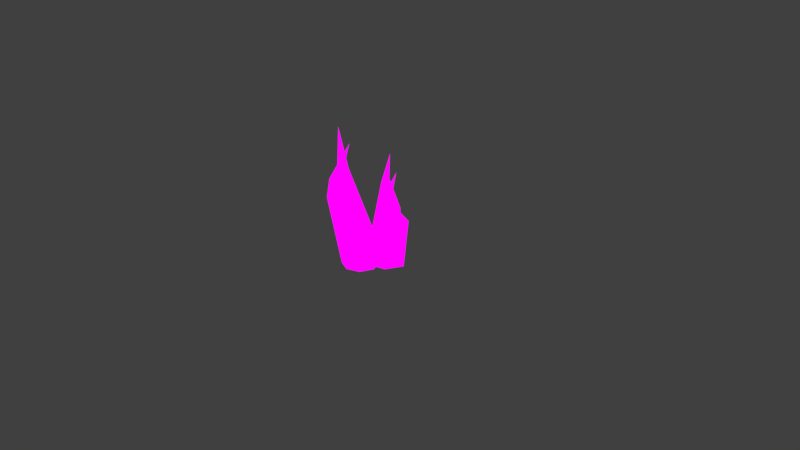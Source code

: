 # Source: grass.blend  (saved by Blender 2.79.0; exported with 4.5.12 LTS)
import bpy
from mathutils import Matrix  # noqa: F401  (used for matrix-valued properties, if any)

bpy.ops.wm.read_factory_settings(use_empty=True)
scene = bpy.context.scene
scene.name = 'Scene'

# ---- collections
col_collection_1 = bpy.data.collections.new('Collection 1'); scene.collection.children.link(col_collection_1)
col_collection_2 = bpy.data.collections.new('Collection 2'); scene.collection.children.link(col_collection_2)

# ---- images (referenced by path relative to the original .blend; pixels are not part of the script)
import os
ASSET_DIR = os.environ.get("B2B_ASSET_DIR", "")  # directory of the original .blend (textures are referenced by path, not embedded)
HERE = os.path.dirname(os.path.abspath(__file__))  # packed textures are extracted next to this script under _unpacked/

def load_image(name, relpath, width, height, colorspace="sRGB"):
    """Load a texture the original file referenced (path relative to the .blend, or extracted next to this script)."""
    p = next((c for c in (os.path.join(HERE, relpath), os.path.join(ASSET_DIR, relpath)) if relpath and os.path.exists(c)), "")
    if p:
        img = bpy.data.images.load(p, check_existing=True)
        img.name = name
    else:  # same state as the original file: an image datablock whose file is absent (Cycles renders it pink)
        img = bpy.data.images.new(name, width, height)
        img.source = "FILE"
        img.filepath = "//" + (relpath or name)
    img.colorspace_settings.name = colorspace
    return img
img_gradiente_png = load_image('Gradiente.png', 'Gradiente.png', 1024, 1024, 'sRGB')

# ---- materials (node trees are filled in below, after node groups)
mat_material_001 = bpy.data.materials.new('Material.001')
mat_material_001.alpha_threshold = 0.0
mat_material_001.use_transparent_shadow = False
mat_material_001.roughness = 0.5

# ---- material node trees
mat_material_001.use_nodes = True; mat_material_001.node_tree.nodes.clear()
_N = mat_material_001.node_tree.nodes; _L = mat_material_001.node_tree.links
n0 = _N.new('ShaderNodeOutputMaterial'); n0.name = 'Material Output'; n0.location = (300, 300)
n1 = _N.new('ShaderNodeTexImage'); n1.name = 'Image Texture'; n1.location = (74, 300)
n1.width = 140
n1.image = img_gradiente_png
_L.new(n1.outputs[0], n0.inputs[0])
n0.is_active_output = True

# ---- world
world_world = bpy.data.worlds.new('World'); scene.world = world_world
world_world.color = (0.05088, 0.05088, 0.05088)
world_world.use_sun_shadow = False
world_world.sun_shadow_jitter_overblur = 0.0
world_world.cycles.sampling_method = 'MANUAL'

# ---- cameras
cam_camera = bpy.data.cameras.new('Camera')
cam_camera.clip_end = 100.0
cam_camera.lens = 35.0
cam_camera.sensor_width = 32.0
cam_camera.sensor_height = 18.0
cam_camera.ortho_scale = 7.314
cam_camera.dof.focus_distance = 0.0
cam_camera.dof.aperture_fstop = 128.0

# ---- lights
light_lamp = bpy.data.lights.new('Lamp', 'POINT')
light_lamp.transmission_factor = 0.0
light_lamp.cutoff_distance = 30.0
light_lamp.energy = 100.0
light_lamp.shadow_buffer_clip_start = 1.001
light_lamp.shadow_soft_size = 0.1
light_lamp.shadow_maximum_resolution = 0.006
light_lamp.use_absolute_resolution = True

# ---- meshes
me_cylinder = bpy.data.meshes.new('Cylinder')
me_cylinder.from_pydata([(0.008521, 0.01199, -0.1575), (0.01849, -0.06749, 0.176), (0.04272, -0.002079, -0.1575), (0.0216, -0.06889, 0.176), (0.05661, -0.03576, -0.1574), (0.02278, -0.07176, 0.1761), (0.04231, -0.06951, -0.1574), (0.0214, -0.07444, 0.1762), (0.008278, -0.08353, -0.1574), (0.01843, -0.0753, 0.1763), (-0.0262, -0.06958, -0.1574), (0.01526, -0.0748, 0.1762), (-0.04022, -0.03571, -0.1574), (0.01405, -0.072, 0.1761), (-0.02577, -0.002026, -0.1575), (0.01546, -0.06879, 0.176), (-0.005073, -0.02566, -0.03452), (-0.004402, -0.07261, 0.0333), (0.00141, -0.0917, 0.08484), (0.01202, -0.09574, 0.08521), (0.01419, -0.07977, 0.03393), (0.02135, -0.03699, -0.03429), (0.01617, -0.1045, 0.08705), (0.02151, -0.09602, 0.0361), (0.0322, -0.06349, -0.03378), (0.01139, -0.1126, 0.08935), (0.01341, -0.1123, 0.03878), (0.02116, -0.09018, -0.03294), (0.0002203, -0.116, 0.09037), (-0.005464, -0.1189, 0.04091), (-0.005249, -0.1006, -0.03189), (-0.01059, -0.1127, 0.08936), (-0.02401, -0.1122, 0.03879), (-0.03174, -0.08935, -0.03286), (-0.01476, -0.1046, 0.08704), (-0.03137, -0.09547, 0.03616), (-0.04264, -0.06288, -0.03371), (-0.00967, -0.09576, 0.08518), (-0.02322, -0.07951, 0.03396), (-0.03157, -0.03648, -0.03424), (0.04771, 0.07186, -0.1575), (0.01911, 0.06178, 0.1139), (0.05048, 0.03499, -0.1575), (0.01925, 0.05837, 0.1139), (0.02662, 0.007456, -0.1574), (0.01722, 0.05603, 0.1139), (-0.009967, 0.005091, -0.1574), (0.01421, 0.05605, 0.114), (-0.03777, 0.02921, -0.1574), (0.0121, 0.05833, 0.1141), (-0.04077, 0.06628, -0.1574), (0.01113, 0.06138, 0.114), (-0.0168, 0.09401, -0.1574), (0.01309, 0.06372, 0.1139), (0.01979, 0.09622, -0.1575), (0.01659, 0.0639, 0.1139), (0.02455, 0.09131, -0.06094), (-0.0006954, 0.09276, -0.02086), (-0.01019, 0.08389, 0.02269), (-0.009038, 0.07233, 0.02305), (0.001458, 0.07391, -0.01983), (0.0268, 0.06337, -0.06052), (-0.01501, 0.06459, 0.0249), (-0.009408, 0.06108, -0.01747), (0.008767, 0.04362, -0.06114), (-0.02439, 0.06555, 0.0272), (-0.02751, 0.06097, -0.01519), (-0.01954, 0.04162, -0.06001), (-0.03243, 0.07333, 0.02822), (-0.04194, 0.07365, -0.0134), (-0.04138, 0.05976, -0.05887), (-0.03434, 0.08405, 0.02721), (-0.04438, 0.09232, -0.01553), (-0.0433, 0.08894, -0.06151), (-0.02897, 0.09155, 0.02489), (-0.03325, 0.1056, -0.01847), (-0.02497, 0.1095, -0.06189), (-0.01879, 0.09156, 0.02303), (-0.01539, 0.1055, -0.0206), (0.002981, 0.1103, -0.06129), (0.002614, 0.0299, -0.1575), (0.1176, -0.01658, 0.1186), (0.02129, 0.06186, -0.1575), (0.119, -0.01369, 0.1186), (0.05525, 0.07104, -0.1574), (0.1211, -0.01291, 0.1186), (0.08493, 0.05227, -0.1574), (0.1224, -0.01464, 0.1187), (0.09382, 0.01664, -0.1574), (0.1229, -0.01771, 0.1188), (0.07548, -0.01561, -0.1574), (0.1219, -0.02078, 0.1187), (0.04131, -0.02488, -0.1574), (0.119, -0.0216, 0.1186), (0.0115, -0.005982, -0.1575), (0.1172, -0.01976, 0.1185), (0.03259, 0.03659, -0.04902), (0.03053, 0.02464, -0.01145), (0.05092, -0.0008381, 0.02736), (0.05271, 0.008853, 0.02773), (0.03774, 0.04034, -0.01062), (0.04683, 0.06149, -0.04855), (0.07015, 0.01153, 0.02957), (0.05269, 0.04398, -0.01057), (0.06848, 0.0688, -0.0507), (0.07777, 0.00607, 0.03188), (0.06668, 0.03411, -0.01064), (0.08593, 0.05518, -0.05396), (0.0772, -0.004525, 0.0329), (0.07257, 0.01638, -0.009501), (0.09276, 0.02731, -0.05528), (0.07403, -0.01364, 0.03188), (0.06456, 0.0005049, -0.01129), (0.07671, 0.002875, -0.05788), (0.06767, -0.01637, 0.02957), (0.04818, -0.003247, -0.01381), (0.05131, -0.004763, -0.05539), (0.05752, -0.01123, 0.02771), (0.03461, 0.00681, -0.01373), (0.03593, 0.008869, -0.05225), (-0.07431, 0.01296, -0.1575), (-0.1211, 0.007651, 0.1617), (-0.05571, 0.04492, -0.1575), (-0.1193, 0.01054, 0.1617), (-0.02045, 0.05409, -0.1574), (-0.1163, 0.01132, 0.1618), (0.01104, 0.03532, -0.1574), (-0.1138, 0.009591, 0.1619), (0.02029, -0.0003045, -0.1574), (-0.1134, 0.006524, 0.1619), (0.001766, -0.03256, -0.1574), (-0.1143, 0.003458, 0.1618), (-0.03369, -0.04183, -0.1574), (-0.1172, 0.002636, 0.1617), (-0.0651, -0.02293, -0.1575), (-0.1202, 0.004475, 0.1617), (-0.08295, -0.007542, -0.04078), (-0.08713, -0.01515, 0.02085), (-0.08926, -0.01257, 0.07052), (-0.08389, -0.002605, 0.07088), (-0.07819, 0.00226, 0.0214), (-0.06937, 0.01703, -0.04075), (-0.07471, 0.0003127, 0.07273), (-0.0621, 0.00726, 0.02343), (-0.04345, 0.02408, -0.04053), (-0.06723, -0.005533, 0.07503), (-0.04716, -0.002987, 0.02609), (-0.01956, 0.009446, -0.03988), (-0.06513, -0.01706, 0.07605), (-0.04282, -0.02259, 0.02822), (-0.011, -0.01807, -0.03858), (-0.06955, -0.02732, 0.07504), (-0.05113, -0.04004, 0.02616), (-0.02541, -0.04276, -0.0395), (-0.07805, -0.03035, 0.07272), (-0.06741, -0.04499, 0.02372), (-0.05225, -0.0499, -0.04019), (-0.08643, -0.0241, 0.07086), (-0.08224, -0.03473, 0.02154), (-0.07563, -0.03526, -0.04049)], [], [(18, 1, 3, 19), (19, 3, 5, 22), (22, 5, 7, 25), (25, 7, 9, 28), (28, 9, 11, 31), (31, 11, 13, 34), (34, 13, 15, 37), (37, 15, 1, 18), (14, 39, 16, 0), (3, 1, 15, 13, 11, 9, 7, 5), (39, 38, 17, 16), (38, 37, 18, 17), (12, 36, 39, 14), (36, 35, 38, 39), (35, 34, 37, 38), (10, 33, 36, 12), (33, 32, 35, 36), (32, 31, 34, 35), (8, 30, 33, 10), (30, 29, 32, 33), (29, 28, 31, 32), (6, 27, 30, 8), (27, 26, 29, 30), (26, 25, 28, 29), (4, 24, 27, 6), (24, 23, 26, 27), (23, 22, 25, 26), (2, 21, 24, 4), (21, 20, 23, 24), (20, 19, 22, 23), (0, 16, 21, 2), (16, 17, 20, 21), (17, 18, 19, 20), (58, 41, 43, 59), (59, 43, 45, 62), (62, 45, 47, 65), (65, 47, 49, 68), (68, 49, 51, 71), (71, 51, 53, 74), (74, 53, 55, 77), (77, 55, 41, 58), (54, 79, 56, 40), (43, 41, 55, 53, 51, 49, 47, 45), (79, 78, 57, 56), (78, 77, 58, 57), (52, 76, 79, 54), (76, 75, 78, 79), (75, 74, 77, 78), (50, 73, 76, 52), (73, 72, 75, 76), (72, 71, 74, 75), (48, 70, 73, 50), (70, 69, 72, 73), (69, 68, 71, 72), (46, 67, 70, 48), (67, 66, 69, 70), (66, 65, 68, 69), (44, 64, 67, 46), (64, 63, 66, 67), (63, 62, 65, 66), (42, 61, 64, 44), (61, 60, 63, 64), (60, 59, 62, 63), (40, 56, 61, 42), (56, 57, 60, 61), (57, 58, 59, 60), (98, 81, 83, 99), (99, 83, 85, 102), (102, 85, 87, 105), (105, 87, 89, 108), (108, 89, 91, 111), (111, 91, 93, 114), (114, 93, 95, 117), (117, 95, 81, 98), (94, 119, 96, 80), (83, 81, 95, 93, 91, 89, 87, 85), (119, 118, 97, 96), (118, 117, 98, 97), (92, 116, 119, 94), (116, 115, 118, 119), (115, 114, 117, 118), (90, 113, 116, 92), (113, 112, 115, 116), (112, 111, 114, 115), (88, 110, 113, 90), (110, 109, 112, 113), (109, 108, 111, 112), (86, 107, 110, 88), (107, 106, 109, 110), (106, 105, 108, 109), (84, 104, 107, 86), (104, 103, 106, 107), (103, 102, 105, 106), (82, 101, 104, 84), (101, 100, 103, 104), (100, 99, 102, 103), (80, 96, 101, 82), (96, 97, 100, 101), (97, 98, 99, 100), (138, 121, 123, 139), (139, 123, 125, 142), (142, 125, 127, 145), (145, 127, 129, 148), (148, 129, 131, 151), (151, 131, 133, 154), (154, 133, 135, 157), (157, 135, 121, 138), (134, 159, 136, 120), (123, 121, 135, 133, 131, 129, 127, 125), (159, 158, 137, 136), (158, 157, 138, 137), (132, 156, 159, 134), (156, 155, 158, 159), (155, 154, 157, 158), (130, 153, 156, 132), (153, 152, 155, 156), (152, 151, 154, 155), (128, 150, 153, 130), (150, 149, 152, 153), (149, 148, 151, 152), (126, 147, 150, 128), (147, 146, 149, 150), (146, 145, 148, 149), (124, 144, 147, 126), (144, 143, 146, 147), (143, 142, 145, 146), (122, 141, 144, 124), (141, 140, 143, 144), (140, 139, 142, 143), (120, 136, 141, 122), (136, 137, 140, 141), (137, 138, 139, 140)])
_uv = me_cylinder.uv_layers.new(name='UVMap')
_uv.uv.foreach_set('vector', [0.2259, 0.6311, 0.2429, 0.6311, 0.2429, 0.6482, 0.2259, 0.6482, 0.2259, 0.6311, 0.2429, 0.6311, 0.2429, 0.6482, 0.2259, 0.6482, 0.2259, 0.6311, 0.2429, 0.6311, 0.2429, 0.6482, 0.2259, 0.6482, 0.2259, 0.6311, 0.2429, 0.6311, 0.2429, 0.6482, 0.2259, 0.6482, 0.2259, 0.6311, 0.2429, 0.6311, 0.2429, 0.6482, 0.2259, 0.6482, 0.2259, 0.6311, 0.2429, 0.6311, 0.2429, 0.6482, 0.2259, 0.6482, 0.2259, 0.6311, 0.2429, 0.6311, 0.2429, 0.6482, 0.2259, 0.6482, 0.2259, 0.6311, 0.2429, 0.6311, 0.2429, 0.6482, 0.2259, 0.6482, 0.2259, 0.6311, 0.2429, 0.6311, 0.2429, 0.6482, 0.2259, 0.6482, 0.2344, 0.6482, 0.2404, 0.6457, 0.2429, 0.6396, 0.2404, 0.6336, 0.2344, 0.6311, 0.2284, 0.6336, 0.2259, 0.6396, 0.2284, 0.6457, 0.2259, 0.6311, 0.2429, 0.6311, 0.2429, 0.6482, 0.2259, 0.6482, 0.2259, 0.6311, 0.2429, 0.6311, 0.2429, 0.6482, 0.2259, 0.6482, 0.2259, 0.6311, 0.2429, 0.6311, 0.2429, 0.6482, 0.2259, 0.6482, 0.2259, 0.6311, 0.2429, 0.6311, 0.2429, 0.6482, 0.2259, 0.6482, 0.2259, 0.6311, 0.2429, 0.6311, 0.2429, 0.6482, 0.2259, 0.6482, 0.2259, 0.6311, 0.2429, 0.6311, 0.2429, 0.6482, 0.2259, 0.6482, 0.2259, 0.6311, 0.2429, 0.6311, 0.2429, 0.6482, 0.2259, 0.6482, 0.2259, 0.6311, 0.2429, 0.6311, 0.2429, 0.6482, 0.2259, 0.6482, 0.2259, 0.6311, 0.2429, 0.6311, 0.2429, 0.6482, 0.2259, 0.6482, 0.2259, 0.6311, 0.2429, 0.6311, 0.2429, 0.6482, 0.2259, 0.6482, 0.2259, 0.6311, 0.2429, 0.6311, 0.2429, 0.6482, 0.2259, 0.6482, 0.2259, 0.6311, 0.2429, 0.6311, 0.2429, 0.6482, 0.2259, 0.6482, 0.2259, 0.6311, 0.2429, 0.6311, 0.2429, 0.6482, 0.2259, 0.6482, 0.2259, 0.6311, 0.2429, 0.6311, 0.2429, 0.6482, 0.2259, 0.6482, 0.2259, 0.6311, 0.2429, 0.6311, 0.2429, 0.6482, 0.2259, 0.6482, 0.2259, 0.6311, 0.2429, 0.6311, 0.2429, 0.6482, 0.2259, 0.6482, 0.2259, 0.6311, 0.2429, 0.6311, 0.2429, 0.6482, 0.2259, 0.6482, 0.2259, 0.6311, 0.2429, 0.6311, 0.2429, 0.6482, 0.2259, 0.6482, 0.2259, 0.6311, 0.2429, 0.6311, 0.2429, 0.6482, 0.2259, 0.6482, 0.2259, 0.6311, 0.2429, 0.6311, 0.2429, 0.6482, 0.2259, 0.6482, 0.2259, 0.6311, 0.2429, 0.6311, 0.2429, 0.6482, 0.2259, 0.6482, 0.2259, 0.6311, 0.2429, 0.6311, 0.2429, 0.6482, 0.2259, 0.6482, 0.2259, 0.6311, 0.2429, 0.6311, 0.2429, 0.6482, 0.2259, 0.6482, 0.2259, 0.6311, 0.2429, 0.6311, 0.2429, 0.6482, 0.2259, 0.6482, 0.2259, 0.6311, 0.2429, 0.6311, 0.2429, 0.6482, 0.2259, 0.6482, 0.2259, 0.6311, 0.2429, 0.6311, 0.2429, 0.6482, 0.2259, 0.6482, 0.2259, 0.6311, 0.2429, 0.6311, 0.2429, 0.6482, 0.2259, 0.6482, 0.2259, 0.6311, 0.2429, 0.6311, 0.2429, 0.6482, 0.2259, 0.6482, 0.2259, 0.6311, 0.2429, 0.6311, 0.2429, 0.6482, 0.2259, 0.6482, 0.2259, 0.6311, 0.2429, 0.6311, 0.2429, 0.6482, 0.2259, 0.6482, 0.2259, 0.6311, 0.2429, 0.6311, 0.2429, 0.6482, 0.2259, 0.6482, 0.2259, 0.6311, 0.2429, 0.6311, 0.2429, 0.6482, 0.2259, 0.6482, 0.2344, 0.6482, 0.2404, 0.6457, 0.2429, 0.6396, 0.2404, 0.6336, 0.2344, 0.6311, 0.2284, 0.6336, 0.2259, 0.6396, 0.2284, 0.6457, 0.2259, 0.6311, 0.2429, 0.6311, 0.2429, 0.6482, 0.2259, 0.6482, 0.2259, 0.6311, 0.2429, 0.6311, 0.2429, 0.6482, 0.2259, 0.6482, 0.2259, 0.6311, 0.2429, 0.6311, 0.2429, 0.6482, 0.2259, 0.6482, 0.2259, 0.6311, 0.2429, 0.6311, 0.2429, 0.6482, 0.2259, 0.6482, 0.2259, 0.6311, 0.2429, 0.6311, 0.2429, 0.6482, 0.2259, 0.6482, 0.2259, 0.6311, 0.2429, 0.6311, 0.2429, 0.6482, 0.2259, 0.6482, 0.2259, 0.6311, 0.2429, 0.6311, 0.2429, 0.6482, 0.2259, 0.6482, 0.2259, 0.6311, 0.2429, 0.6311, 0.2429, 0.6482, 0.2259, 0.6482, 0.2259, 0.6311, 0.2429, 0.6311, 0.2429, 0.6482, 0.2259, 0.6482, 0.2259, 0.6311, 0.2429, 0.6311, 0.2429, 0.6482, 0.2259, 0.6482, 0.2259, 0.6311, 0.2429, 0.6311, 0.2429, 0.6482, 0.2259, 0.6482, 0.2259, 0.6311, 0.2429, 0.6311, 0.2429, 0.6482, 0.2259, 0.6482, 0.2259, 0.6311, 0.2429, 0.6311, 0.2429, 0.6482, 0.2259, 0.6482, 0.2259, 0.6311, 0.2429, 0.6311, 0.2429, 0.6482, 0.2259, 0.6482, 0.2259, 0.6311, 0.2429, 0.6311, 0.2429, 0.6482, 0.2259, 0.6482, 0.2259, 0.6311, 0.2429, 0.6311, 0.2429, 0.6482, 0.2259, 0.6482, 0.2259, 0.6311, 0.2429, 0.6311, 0.2429, 0.6482, 0.2259, 0.6482, 0.2259, 0.6311, 0.2429, 0.6311, 0.2429, 0.6482, 0.2259, 0.6482, 0.2259, 0.6311, 0.2429, 0.6311, 0.2429, 0.6482, 0.2259, 0.6482, 0.2259, 0.6311, 0.2429, 0.6311, 0.2429, 0.6482, 0.2259, 0.6482, 0.2259, 0.6311, 0.2429, 0.6311, 0.2429, 0.6482, 0.2259, 0.6482, 0.2259, 0.6311, 0.2429, 0.6311, 0.2429, 0.6482, 0.2259, 0.6482, 0.2259, 0.6311, 0.2429, 0.6311, 0.2429, 0.6482, 0.2259, 0.6482, 0.2259, 0.6311, 0.2429, 0.6311, 0.2429, 0.6482, 0.2259, 0.6482, 0.2259, 0.6311, 0.2429, 0.6311, 0.2429, 0.6482, 0.2259, 0.6482, 0.2259, 0.6311, 0.2429, 0.6311, 0.2429, 0.6482, 0.2259, 0.6482, 0.2259, 0.6311, 0.2429, 0.6311, 0.2429, 0.6482, 0.2259, 0.6482, 0.2259, 0.6311, 0.2429, 0.6311, 0.2429, 0.6482, 0.2259, 0.6482, 0.2259, 0.6311, 0.2429, 0.6311, 0.2429, 0.6482, 0.2259, 0.6482, 0.2259, 0.6311, 0.2429, 0.6311, 0.2429, 0.6482, 0.2259, 0.6482, 0.2259, 0.6311, 0.2429, 0.6311, 0.2429, 0.6482, 0.2259, 0.6482, 0.2259, 0.6311, 0.2429, 0.6311, 0.2429, 0.6482, 0.2259, 0.6482, 0.2344, 0.6482, 0.2404, 0.6457, 0.2429, 0.6396, 0.2404, 0.6336, 0.2344, 0.6311, 0.2284, 0.6336, 0.2259, 0.6396, 0.2284, 0.6457, 0.2259, 0.6311, 0.2429, 0.6311, 0.2429, 0.6482, 0.2259, 0.6482, 0.2259, 0.6311, 0.2429, 0.6311, 0.2429, 0.6482, 0.2259, 0.6482, 0.2259, 0.6311, 0.2429, 0.6311, 0.2429, 0.6482, 0.2259, 0.6482, 0.2259, 0.6311, 0.2429, 0.6311, 0.2429, 0.6482, 0.2259, 0.6482, 0.2259, 0.6311, 0.2429, 0.6311, 0.2429, 0.6482, 0.2259, 0.6482, 0.2259, 0.6311, 0.2429, 0.6311, 0.2429, 0.6482, 0.2259, 0.6482, 0.2259, 0.6311, 0.2429, 0.6311, 0.2429, 0.6482, 0.2259, 0.6482, 0.2259, 0.6311, 0.2429, 0.6311, 0.2429, 0.6482, 0.2259, 0.6482, 0.2259, 0.6311, 0.2429, 0.6311, 0.2429, 0.6482, 0.2259, 0.6482, 0.2259, 0.6311, 0.2429, 0.6311, 0.2429, 0.6482, 0.2259, 0.6482, 0.2259, 0.6311, 0.2429, 0.6311, 0.2429, 0.6482, 0.2259, 0.6482, 0.2259, 0.6311, 0.2429, 0.6311, 0.2429, 0.6482, 0.2259, 0.6482, 0.2259, 0.6311, 0.2429, 0.6311, 0.2429, 0.6482, 0.2259, 0.6482, 0.2259, 0.6311, 0.2429, 0.6311, 0.2429, 0.6482, 0.2259, 0.6482, 0.2259, 0.6311, 0.2429, 0.6311, 0.2429, 0.6482, 0.2259, 0.6482, 0.2259, 0.6311, 0.2429, 0.6311, 0.2429, 0.6482, 0.2259, 0.6482, 0.2259, 0.6311, 0.2429, 0.6311, 0.2429, 0.6482, 0.2259, 0.6482, 0.2259, 0.6311, 0.2429, 0.6311, 0.2429, 0.6482, 0.2259, 0.6482, 0.2259, 0.6311, 0.2429, 0.6311, 0.2429, 0.6482, 0.2259, 0.6482, 0.2259, 0.6311, 0.2429, 0.6311, 0.2429, 0.6482, 0.2259, 0.6482, 0.2259, 0.6311, 0.2429, 0.6311, 0.2429, 0.6482, 0.2259, 0.6482, 0.2259, 0.6311, 0.2429, 0.6311, 0.2429, 0.6482, 0.2259, 0.6482, 0.2259, 0.6311, 0.2429, 0.6311, 0.2429, 0.6482, 0.2259, 0.6482, 0.2259, 0.6311, 0.2429, 0.6311, 0.2429, 0.6482, 0.2259, 0.6482, 0.2259, 0.6311, 0.2429, 0.6311, 0.2429, 0.6482, 0.2259, 0.6482, 0.2259, 0.6311, 0.2429, 0.6311, 0.2429, 0.6482, 0.2259, 0.6482, 0.2259, 0.6311, 0.2429, 0.6311, 0.2429, 0.6482, 0.2259, 0.6482, 0.2259, 0.6311, 0.2429, 0.6311, 0.2429, 0.6482, 0.2259, 0.6482, 0.2259, 0.6311, 0.2429, 0.6311, 0.2429, 0.6482, 0.2259, 0.6482, 0.2259, 0.6311, 0.2429, 0.6311, 0.2429, 0.6482, 0.2259, 0.6482, 0.2259, 0.6311, 0.2429, 0.6311, 0.2429, 0.6482, 0.2259, 0.6482, 0.2259, 0.6311, 0.2429, 0.6311, 0.2429, 0.6482, 0.2259, 0.6482, 0.2344, 0.6482, 0.2404, 0.6457, 0.2429, 0.6396, 0.2404, 0.6336, 0.2344, 0.6311, 0.2284, 0.6336, 0.2259, 0.6396, 0.2284, 0.6457, 0.2259, 0.6311, 0.2429, 0.6311, 0.2429, 0.6482, 0.2259, 0.6482, 0.2259, 0.6311, 0.2429, 0.6311, 0.2429, 0.6482, 0.2259, 0.6482, 0.2259, 0.6311, 0.2429, 0.6311, 0.2429, 0.6482, 0.2259, 0.6482, 0.2259, 0.6311, 0.2429, 0.6311, 0.2429, 0.6482, 0.2259, 0.6482, 0.2259, 0.6311, 0.2429, 0.6311, 0.2429, 0.6482, 0.2259, 0.6482, 0.2259, 0.6311, 0.2429, 0.6311, 0.2429, 0.6482, 0.2259, 0.6482, 0.2259, 0.6311, 0.2429, 0.6311, 0.2429, 0.6482, 0.2259, 0.6482, 0.2259, 0.6311, 0.2429, 0.6311, 0.2429, 0.6482, 0.2259, 0.6482, 0.2259, 0.6311, 0.2429, 0.6311, 0.2429, 0.6482, 0.2259, 0.6482, 0.2259, 0.6311, 0.2429, 0.6311, 0.2429, 0.6482, 0.2259, 0.6482, 0.2259, 0.6311, 0.2429, 0.6311, 0.2429, 0.6482, 0.2259, 0.6482, 0.2259, 0.6311, 0.2429, 0.6311, 0.2429, 0.6482, 0.2259, 0.6482, 0.2259, 0.6311, 0.2429, 0.6311, 0.2429, 0.6482, 0.2259, 0.6482, 0.2259, 0.6311, 0.2429, 0.6311, 0.2429, 0.6482, 0.2259, 0.6482, 0.2259, 0.6311, 0.2429, 0.6311, 0.2429, 0.6482, 0.2259, 0.6482, 0.2259, 0.6311, 0.2429, 0.6311, 0.2429, 0.6482, 0.2259, 0.6482, 0.2259, 0.6311, 0.2429, 0.6311, 0.2429, 0.6482, 0.2259, 0.6482, 0.2259, 0.6311, 0.2429, 0.6311, 0.2429, 0.6482, 0.2259, 0.6482, 0.2259, 0.6311, 0.2429, 0.6311, 0.2429, 0.6482, 0.2259, 0.6482, 0.2259, 0.6311, 0.2429, 0.6311, 0.2429, 0.6482, 0.2259, 0.6482, 0.2259, 0.6311, 0.2429, 0.6311, 0.2429, 0.6482, 0.2259, 0.6482, 0.2259, 0.6311, 0.2429, 0.6311, 0.2429, 0.6482, 0.2259, 0.6482, 0.2259, 0.6311, 0.2429, 0.6311, 0.2429, 0.6482, 0.2259, 0.6482])
me_cylinder.materials.append(mat_material_001)
me_cylinder.use_remesh_preserve_volume = False
me_cylinder.use_remesh_preserve_attributes = False
me_cylinder.use_mirror_vertex_groups = False
me_cylinder.update()

# ---- objects
ob_lamp = bpy.data.objects.new('Lamp', light_lamp)
ob_camera = bpy.data.objects.new('Camera', cam_camera)
ob_cylinder = bpy.data.objects.new('Cylinder', me_cylinder)

# ---- transforms, parenting, visibility, modifiers, constraints
ob_lamp.location = (4.076, 1.005, 5.904)
ob_lamp.rotation_euler = (0.6503, 0.05522, 1.866)
ob_lamp.lock_rotations_4d = False
ob_lamp.empty_display_type = 'ARROWS'
ob_lamp.color = (0.0, 0.0, 0.0, 0.0)
ob_lamp.lineart.crease_threshold = 0.0
ob_camera.location = (7.481, -6.508, 5.344)
ob_camera.rotation_euler = (1.109, 0.0, 0.8149)
ob_camera.lock_rotations_4d = False
ob_camera.empty_display_type = 'ARROWS'
ob_camera.color = (0.0, 0.0, 0.0, 0.0)
ob_camera.display_type = 'WIRE'
ob_camera.lineart.crease_threshold = 0.0
ob_cylinder.location = (0.0, 0.0, 0.7484)
ob_cylinder.scale = (5.032, 5.032, 5.032)
ob_cylinder.lineart.crease_threshold = 0.0
_m = ob_cylinder.modifiers.new('Decimate', 'DECIMATE')
_m.ratio = 0.4074

# ---- collection membership
col_collection_1.objects.link(ob_lamp)
col_collection_1.objects.link(ob_camera)
col_collection_2.objects.link(ob_cylinder)

# ---- scene / render settings (as saved in the file)
scene.camera = ob_camera
scene.frame_start = 1; scene.frame_end = 250; scene.frame_set(1)
scene.render.engine = 'BLENDER_EEVEE_NEXT'
scene.render.resolution_percentage = 50
scene.render.dither_intensity = 0.0
scene.cycles.use_denoising = False
scene.cycles.samples = 128
scene.cycles.sampling_pattern = 'TABULATED_SOBOL'
scene.cycles.use_adaptive_sampling = False
scene.cycles.use_light_tree = False
scene.cycles.blur_glossy = 0.0
scene.cycles.sample_clamp_indirect = 0.0
scene.view_settings.view_transform = 'Standard'
bpy.context.view_layer.update()
